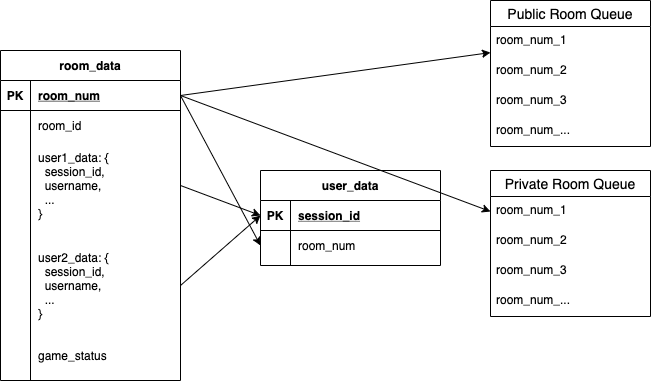

The diagram above was exported from draw.io. Its source (the exported page's mxGraphModel, read from the mxfile embedded in the PNG):
<mxGraphModel dx="786" dy="522" grid="1" gridSize="10" guides="1" tooltips="1" connect="1" arrows="1" fold="1" page="1" pageScale="1" pageWidth="850" pageHeight="1100" math="0" shadow="0">
  <root>
    <mxCell id="0" />
    <mxCell id="1" parent="0" />
    <mxCell id="AZlwkfbULS2W1rtwsab_-49" value="room_data" style="shape=table;startSize=30;container=1;collapsible=1;childLayout=tableLayout;fixedRows=1;rowLines=0;fontStyle=1;align=center;resizeLast=1;" parent="1" vertex="1">
      <mxGeometry x="50" y="130" width="180" height="330" as="geometry" />
    </mxCell>
    <mxCell id="AZlwkfbULS2W1rtwsab_-50" value="" style="shape=partialRectangle;collapsible=0;dropTarget=0;pointerEvents=0;fillColor=none;top=0;left=0;bottom=1;right=0;points=[[0,0.5],[1,0.5]];portConstraint=eastwest;" parent="AZlwkfbULS2W1rtwsab_-49" vertex="1">
      <mxGeometry y="30" width="180" height="30" as="geometry" />
    </mxCell>
    <mxCell id="AZlwkfbULS2W1rtwsab_-51" value="PK" style="shape=partialRectangle;connectable=0;fillColor=none;top=0;left=0;bottom=0;right=0;fontStyle=1;overflow=hidden;" parent="AZlwkfbULS2W1rtwsab_-50" vertex="1">
      <mxGeometry width="30" height="30" as="geometry" />
    </mxCell>
    <mxCell id="AZlwkfbULS2W1rtwsab_-52" value="room_num" style="shape=partialRectangle;connectable=0;fillColor=none;top=0;left=0;bottom=0;right=0;align=left;spacingLeft=6;fontStyle=5;overflow=hidden;" parent="AZlwkfbULS2W1rtwsab_-50" vertex="1">
      <mxGeometry x="30" width="150" height="30" as="geometry" />
    </mxCell>
    <mxCell id="AZlwkfbULS2W1rtwsab_-53" value="" style="shape=partialRectangle;collapsible=0;dropTarget=0;pointerEvents=0;fillColor=none;top=0;left=0;bottom=0;right=0;points=[[0,0.5],[1,0.5]];portConstraint=eastwest;" parent="AZlwkfbULS2W1rtwsab_-49" vertex="1">
      <mxGeometry y="60" width="180" height="30" as="geometry" />
    </mxCell>
    <mxCell id="AZlwkfbULS2W1rtwsab_-54" value="" style="shape=partialRectangle;connectable=0;fillColor=none;top=0;left=0;bottom=0;right=0;editable=1;overflow=hidden;" parent="AZlwkfbULS2W1rtwsab_-53" vertex="1">
      <mxGeometry width="30" height="30" as="geometry" />
    </mxCell>
    <mxCell id="AZlwkfbULS2W1rtwsab_-55" value="room_id" style="shape=partialRectangle;connectable=0;fillColor=none;top=0;left=0;bottom=0;right=0;align=left;spacingLeft=6;overflow=hidden;" parent="AZlwkfbULS2W1rtwsab_-53" vertex="1">
      <mxGeometry x="30" width="150" height="30" as="geometry" />
    </mxCell>
    <mxCell id="AZlwkfbULS2W1rtwsab_-56" value="" style="shape=partialRectangle;collapsible=0;dropTarget=0;pointerEvents=0;fillColor=none;top=0;left=0;bottom=0;right=0;points=[[0,0.5],[1,0.5]];portConstraint=eastwest;" parent="AZlwkfbULS2W1rtwsab_-49" vertex="1">
      <mxGeometry y="90" width="180" height="90" as="geometry" />
    </mxCell>
    <mxCell id="AZlwkfbULS2W1rtwsab_-57" value="" style="shape=partialRectangle;connectable=0;fillColor=none;top=0;left=0;bottom=0;right=0;editable=1;overflow=hidden;" parent="AZlwkfbULS2W1rtwsab_-56" vertex="1">
      <mxGeometry width="30" height="90" as="geometry" />
    </mxCell>
    <mxCell id="AZlwkfbULS2W1rtwsab_-58" value="user1_data: {&#10;  session_id,&#10;  username,&#10;  ...&#10;}" style="shape=partialRectangle;connectable=0;fillColor=none;top=0;left=0;bottom=0;right=0;align=left;spacingLeft=6;overflow=hidden;" parent="AZlwkfbULS2W1rtwsab_-56" vertex="1">
      <mxGeometry x="30" width="150" height="90" as="geometry" />
    </mxCell>
    <mxCell id="AZlwkfbULS2W1rtwsab_-59" value="" style="shape=partialRectangle;collapsible=0;dropTarget=0;pointerEvents=0;fillColor=none;top=0;left=0;bottom=0;right=0;points=[[0,0.5],[1,0.5]];portConstraint=eastwest;" parent="AZlwkfbULS2W1rtwsab_-49" vertex="1">
      <mxGeometry y="180" width="180" height="110" as="geometry" />
    </mxCell>
    <mxCell id="AZlwkfbULS2W1rtwsab_-60" value="" style="shape=partialRectangle;connectable=0;fillColor=none;top=0;left=0;bottom=0;right=0;editable=1;overflow=hidden;" parent="AZlwkfbULS2W1rtwsab_-59" vertex="1">
      <mxGeometry width="30" height="110" as="geometry" />
    </mxCell>
    <mxCell id="AZlwkfbULS2W1rtwsab_-61" value="user2_data: {&#10;  session_id,&#10;  username,&#10;  ...&#10;}" style="shape=partialRectangle;connectable=0;fillColor=none;top=0;left=0;bottom=0;right=0;align=left;spacingLeft=6;overflow=hidden;" parent="AZlwkfbULS2W1rtwsab_-59" vertex="1">
      <mxGeometry x="30" width="150" height="110" as="geometry" />
    </mxCell>
    <mxCell id="AZlwkfbULS2W1rtwsab_-79" value="" style="shape=partialRectangle;collapsible=0;dropTarget=0;pointerEvents=0;fillColor=none;top=0;left=0;bottom=0;right=0;points=[[0,0.5],[1,0.5]];portConstraint=eastwest;" parent="AZlwkfbULS2W1rtwsab_-49" vertex="1">
      <mxGeometry y="290" width="180" height="30" as="geometry" />
    </mxCell>
    <mxCell id="AZlwkfbULS2W1rtwsab_-80" value="" style="shape=partialRectangle;connectable=0;fillColor=none;top=0;left=0;bottom=0;right=0;editable=1;overflow=hidden;" parent="AZlwkfbULS2W1rtwsab_-79" vertex="1">
      <mxGeometry width="30" height="30" as="geometry" />
    </mxCell>
    <mxCell id="AZlwkfbULS2W1rtwsab_-81" value="game_status" style="shape=partialRectangle;connectable=0;fillColor=none;top=0;left=0;bottom=0;right=0;align=left;spacingLeft=6;overflow=hidden;" parent="AZlwkfbULS2W1rtwsab_-79" vertex="1">
      <mxGeometry x="30" width="150" height="30" as="geometry" />
    </mxCell>
    <mxCell id="AZlwkfbULS2W1rtwsab_-62" value="user_data" style="shape=table;startSize=30;container=1;collapsible=1;childLayout=tableLayout;fixedRows=1;rowLines=0;fontStyle=1;align=center;resizeLast=1;" parent="1" vertex="1">
      <mxGeometry x="310" y="250" width="180" height="95" as="geometry" />
    </mxCell>
    <mxCell id="AZlwkfbULS2W1rtwsab_-63" value="" style="shape=partialRectangle;collapsible=0;dropTarget=0;pointerEvents=0;fillColor=none;top=0;left=0;bottom=1;right=0;points=[[0,0.5],[1,0.5]];portConstraint=eastwest;" parent="AZlwkfbULS2W1rtwsab_-62" vertex="1">
      <mxGeometry y="30" width="180" height="30" as="geometry" />
    </mxCell>
    <mxCell id="AZlwkfbULS2W1rtwsab_-64" value="PK" style="shape=partialRectangle;connectable=0;fillColor=none;top=0;left=0;bottom=0;right=0;fontStyle=1;overflow=hidden;" parent="AZlwkfbULS2W1rtwsab_-63" vertex="1">
      <mxGeometry width="30" height="30" as="geometry" />
    </mxCell>
    <mxCell id="AZlwkfbULS2W1rtwsab_-65" value="session_id" style="shape=partialRectangle;connectable=0;fillColor=none;top=0;left=0;bottom=0;right=0;align=left;spacingLeft=6;fontStyle=5;overflow=hidden;" parent="AZlwkfbULS2W1rtwsab_-63" vertex="1">
      <mxGeometry x="30" width="150" height="30" as="geometry" />
    </mxCell>
    <mxCell id="AZlwkfbULS2W1rtwsab_-69" value="" style="shape=partialRectangle;collapsible=0;dropTarget=0;pointerEvents=0;fillColor=none;top=0;left=0;bottom=0;right=0;points=[[0,0.5],[1,0.5]];portConstraint=eastwest;" parent="AZlwkfbULS2W1rtwsab_-62" vertex="1">
      <mxGeometry y="60" width="180" height="30" as="geometry" />
    </mxCell>
    <mxCell id="AZlwkfbULS2W1rtwsab_-70" value="" style="shape=partialRectangle;connectable=0;fillColor=none;top=0;left=0;bottom=0;right=0;editable=1;overflow=hidden;" parent="AZlwkfbULS2W1rtwsab_-69" vertex="1">
      <mxGeometry width="30" height="30" as="geometry" />
    </mxCell>
    <mxCell id="AZlwkfbULS2W1rtwsab_-71" value="room_num" style="shape=partialRectangle;connectable=0;fillColor=none;top=0;left=0;bottom=0;right=0;align=left;spacingLeft=6;overflow=hidden;" parent="AZlwkfbULS2W1rtwsab_-69" vertex="1">
      <mxGeometry x="30" width="150" height="30" as="geometry" />
    </mxCell>
    <mxCell id="AZlwkfbULS2W1rtwsab_-88" style="rounded=0;orthogonalLoop=1;jettySize=auto;html=1;entryX=0;entryY=0.5;entryDx=0;entryDy=0;exitX=1;exitY=0.5;exitDx=0;exitDy=0;" parent="1" source="AZlwkfbULS2W1rtwsab_-56" target="AZlwkfbULS2W1rtwsab_-63" edge="1">
      <mxGeometry relative="1" as="geometry" />
    </mxCell>
    <mxCell id="AZlwkfbULS2W1rtwsab_-89" style="edgeStyle=none;rounded=0;orthogonalLoop=1;jettySize=auto;html=1;entryX=0;entryY=0.5;entryDx=0;entryDy=0;exitX=1;exitY=0.5;exitDx=0;exitDy=0;" parent="1" source="AZlwkfbULS2W1rtwsab_-59" target="AZlwkfbULS2W1rtwsab_-63" edge="1">
      <mxGeometry relative="1" as="geometry" />
    </mxCell>
    <mxCell id="AZlwkfbULS2W1rtwsab_-90" value="Public Room Queue" style="swimlane;fontStyle=0;childLayout=stackLayout;horizontal=1;startSize=26;horizontalStack=0;resizeParent=1;resizeParentMax=0;resizeLast=0;collapsible=1;marginBottom=0;align=center;fontSize=14;" parent="1" vertex="1">
      <mxGeometry x="540" y="80" width="160" height="146" as="geometry" />
    </mxCell>
    <mxCell id="AZlwkfbULS2W1rtwsab_-91" value="room_num_1" style="text;strokeColor=none;fillColor=none;spacingLeft=4;spacingRight=4;overflow=hidden;rotatable=0;points=[[0,0.5],[1,0.5]];portConstraint=eastwest;fontSize=12;" parent="AZlwkfbULS2W1rtwsab_-90" vertex="1">
      <mxGeometry y="26" width="160" height="30" as="geometry" />
    </mxCell>
    <mxCell id="AZlwkfbULS2W1rtwsab_-92" value="room_num_2" style="text;strokeColor=none;fillColor=none;spacingLeft=4;spacingRight=4;overflow=hidden;rotatable=0;points=[[0,0.5],[1,0.5]];portConstraint=eastwest;fontSize=12;" parent="AZlwkfbULS2W1rtwsab_-90" vertex="1">
      <mxGeometry y="56" width="160" height="30" as="geometry" />
    </mxCell>
    <mxCell id="AZlwkfbULS2W1rtwsab_-93" value="room_num_3" style="text;strokeColor=none;fillColor=none;spacingLeft=4;spacingRight=4;overflow=hidden;rotatable=0;points=[[0,0.5],[1,0.5]];portConstraint=eastwest;fontSize=12;" parent="AZlwkfbULS2W1rtwsab_-90" vertex="1">
      <mxGeometry y="86" width="160" height="30" as="geometry" />
    </mxCell>
    <mxCell id="AZlwkfbULS2W1rtwsab_-94" value="room_num_..." style="text;strokeColor=none;fillColor=none;spacingLeft=4;spacingRight=4;overflow=hidden;rotatable=0;points=[[0,0.5],[1,0.5]];portConstraint=eastwest;fontSize=12;" parent="AZlwkfbULS2W1rtwsab_-90" vertex="1">
      <mxGeometry y="116" width="160" height="30" as="geometry" />
    </mxCell>
    <mxCell id="AZlwkfbULS2W1rtwsab_-95" value="Private Room Queue" style="swimlane;fontStyle=0;childLayout=stackLayout;horizontal=1;startSize=26;horizontalStack=0;resizeParent=1;resizeParentMax=0;resizeLast=0;collapsible=1;marginBottom=0;align=center;fontSize=14;" parent="1" vertex="1">
      <mxGeometry x="540" y="250" width="160" height="146" as="geometry" />
    </mxCell>
    <mxCell id="AZlwkfbULS2W1rtwsab_-96" value="room_num_1" style="text;strokeColor=none;fillColor=none;spacingLeft=4;spacingRight=4;overflow=hidden;rotatable=0;points=[[0,0.5],[1,0.5]];portConstraint=eastwest;fontSize=12;" parent="AZlwkfbULS2W1rtwsab_-95" vertex="1">
      <mxGeometry y="26" width="160" height="30" as="geometry" />
    </mxCell>
    <mxCell id="AZlwkfbULS2W1rtwsab_-97" value="room_num_2" style="text;strokeColor=none;fillColor=none;spacingLeft=4;spacingRight=4;overflow=hidden;rotatable=0;points=[[0,0.5],[1,0.5]];portConstraint=eastwest;fontSize=12;" parent="AZlwkfbULS2W1rtwsab_-95" vertex="1">
      <mxGeometry y="56" width="160" height="30" as="geometry" />
    </mxCell>
    <mxCell id="AZlwkfbULS2W1rtwsab_-98" value="room_num_3" style="text;strokeColor=none;fillColor=none;spacingLeft=4;spacingRight=4;overflow=hidden;rotatable=0;points=[[0,0.5],[1,0.5]];portConstraint=eastwest;fontSize=12;" parent="AZlwkfbULS2W1rtwsab_-95" vertex="1">
      <mxGeometry y="86" width="160" height="30" as="geometry" />
    </mxCell>
    <mxCell id="AZlwkfbULS2W1rtwsab_-99" value="room_num_..." style="text;strokeColor=none;fillColor=none;spacingLeft=4;spacingRight=4;overflow=hidden;rotatable=0;points=[[0,0.5],[1,0.5]];portConstraint=eastwest;fontSize=12;" parent="AZlwkfbULS2W1rtwsab_-95" vertex="1">
      <mxGeometry y="116" width="160" height="30" as="geometry" />
    </mxCell>
    <mxCell id="WsQolSuaObPoLYcBqsgN-1" style="rounded=0;orthogonalLoop=1;jettySize=auto;html=1;entryX=0;entryY=0.5;entryDx=0;entryDy=0;exitX=1;exitY=0.5;exitDx=0;exitDy=0;" edge="1" parent="1" source="AZlwkfbULS2W1rtwsab_-50" target="AZlwkfbULS2W1rtwsab_-69">
      <mxGeometry relative="1" as="geometry" />
    </mxCell>
    <mxCell id="WsQolSuaObPoLYcBqsgN-11" style="edgeStyle=none;rounded=0;orthogonalLoop=1;jettySize=auto;html=1;exitX=1;exitY=0.5;exitDx=0;exitDy=0;" edge="1" parent="1" source="AZlwkfbULS2W1rtwsab_-50" target="AZlwkfbULS2W1rtwsab_-91">
      <mxGeometry relative="1" as="geometry" />
    </mxCell>
    <mxCell id="WsQolSuaObPoLYcBqsgN-12" style="edgeStyle=none;rounded=0;orthogonalLoop=1;jettySize=auto;html=1;entryX=0;entryY=0.5;entryDx=0;entryDy=0;exitX=1;exitY=0.5;exitDx=0;exitDy=0;" edge="1" parent="1" source="AZlwkfbULS2W1rtwsab_-50" target="AZlwkfbULS2W1rtwsab_-96">
      <mxGeometry relative="1" as="geometry" />
    </mxCell>
  </root>
</mxGraphModel>